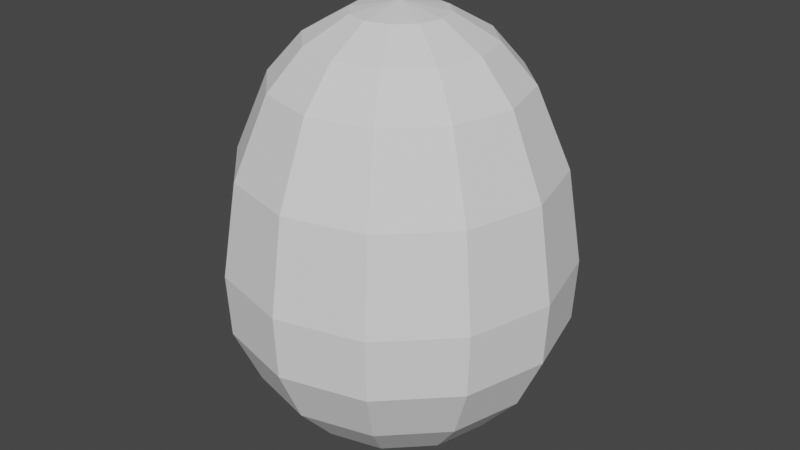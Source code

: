 # Source: Ostrich_egg.blend  (saved by Blender 2.90.8; exported with 4.5.12 LTS)
import bpy
from mathutils import Matrix  # noqa: F401  (used for matrix-valued properties, if any)

bpy.ops.wm.read_factory_settings(use_empty=True)
scene = bpy.context.scene
scene.name = 'Scene'

# ---- collections
col_collection = bpy.data.collections.new('Collection'); scene.collection.children.link(col_collection)

# ---- world
world_world = bpy.data.worlds.new('World'); scene.world = world_world
world_world.use_nodes = True; world_world.node_tree.nodes.clear()
_N = world_world.node_tree.nodes; _L = world_world.node_tree.links
n0 = _N.new('ShaderNodeOutputWorld'); n0.name = 'World Output'; n0.location = (300, 300)
n1 = _N.new('ShaderNodeBackground'); n1.name = 'Background'; n1.location = (10, 300)
n1.inputs[0].default_value = (0.05088, 0.05088, 0.05088, 1.0)
_L.new(n1.outputs[0], n0.inputs[0])
n0.is_active_output = True
world_world.color = (0.05088, 0.05088, 0.05088)
world_world.use_sun_shadow = False
world_world.sun_shadow_jitter_overblur = 0.0

# ---- meshes
me_sphere = bpy.data.meshes.new('Sphere')
me_sphere.from_pydata([(-1.518e-09, 0.2878, 2.64), (-1.518e-09, 0.7534, 2.255), (-1.946e-09, 0.8763, 0.4772), (-1.946e-09, 0.6367, 0.2045), (-1.946e-09, 0.3347, 0.02946), (0.1439, 0.2492, 2.64), (0.2737, 0.474, 2.49), (0.3767, 0.6525, 2.255), (0.4793, 0.8302, 1.773), (0.5247, 0.9089, 1.202), (0.5151, 0.8921, 0.8207), (0.4381, 0.7589, 0.4772), (0.3183, 0.5514, 0.2045), (0.1674, 0.2899, 0.02946), (0.2492, 0.1439, 2.64), (0.474, 0.2737, 2.49), (0.6525, 0.3767, 2.255), (0.8302, 0.4793, 1.773), (0.9089, 0.5247, 1.202), (0.8921, 0.5151, 0.8207), (0.7589, 0.4381, 0.4772), (0.5514, 0.3183, 0.2045), (0.2899, 0.1674, 0.02946), (0.2878, -3.529e-07, 2.64), (0.5474, -3.391e-07, 2.49), (0.7534, -3.946e-07, 2.255), (0.9587, -3.989e-07, 1.773), (1.049, -3.502e-07, 1.202), (1.03, -3.832e-07, 0.8207), (0.8763, -3.832e-07, 0.4772), (0.6367, -3.509e-07, 0.2045), (0.3347, -3.348e-07, 0.02946), (0.2492, -0.1439, 2.64), (0.474, -0.2737, 2.49), (0.6525, -0.3767, 2.255), (0.8302, -0.4793, 1.773), (0.9089, -0.5247, 1.202), (0.8921, -0.5151, 0.8207), (0.7589, -0.4381, 0.4772), (0.5514, -0.3183, 0.2045), (0.2899, -0.1674, 0.02946), (0.1439, -0.2492, 2.64), (0.2737, -0.474, 2.49), (0.3767, -0.6525, 2.255), (0.4793, -0.8302, 1.773), (0.5247, -0.9089, 1.202), (0.5151, -0.8921, 0.8207), (0.4381, -0.7589, 0.4772), (0.3183, -0.5514, 0.2045), (0.1674, -0.2899, 0.02946), (1.143e-08, -0.2878, 2.64), (-1.632e-08, -0.5474, 2.49), (-7.183e-08, -0.7534, 2.255), (-1.711e-08, -0.9587, 1.773), (-8.03e-08, -1.049, 1.202), (-1.916e-08, -1.03, 0.8207), (-8.372e-08, -0.8763, 0.4772), (-5.144e-08, -0.6367, 0.2045), (1.312e-08, -0.3347, 0.02946), (-0.1439, -0.2492, 2.64), (-0.2737, -0.474, 2.49), (-0.3767, -0.6525, 2.255), (-0.4793, -0.8302, 1.773), (-0.5247, -0.9089, 1.202), (-0.5151, -0.8921, 0.8207), (-0.4381, -0.7589, 0.4772), (-0.3183, -0.5514, 0.2045), (-0.1674, -0.2899, 0.02946), (-1.946e-09, -3.338e-07, -0.0008529), (-2.643e-07, -5.038e-07, 2.692), (-0.2492, -0.1439, 2.64), (-0.474, -0.2737, 2.49), (-0.6525, -0.3767, 2.255), (-0.8302, -0.4793, 1.773), (-0.9089, -0.5247, 1.202), (-0.8921, -0.5151, 0.8207), (-0.7589, -0.4381, 0.4772), (-0.5514, -0.3183, 0.2045), (-0.2899, -0.1674, 0.02946), (-0.2878, -3.391e-07, 2.64), (-0.5474, -3.391e-07, 2.49), (-0.7534, -2.558e-07, 2.255), (-0.9587, -3.389e-07, 1.773), (-1.049, -2.877e-07, 1.202), (-1.03, -3.187e-07, 0.8207), (-0.8763, -2.218e-07, 0.4772), (-0.6367, -2.864e-07, 0.2045), (-0.3347, -3.348e-07, 0.02946), (-0.2492, 0.1439, 2.64), (-0.474, 0.2737, 2.49), (-0.6525, 0.3767, 2.255), (-0.8302, 0.4793, 1.773), (-0.9089, 0.5247, 1.202), (-0.8921, 0.5151, 0.8207), (-0.7589, 0.4381, 0.4772), (-0.5514, 0.3183, 0.2045), (-0.2899, 0.1674, 0.02946), (-0.1439, 0.2492, 2.64), (-0.2737, 0.474, 2.49), (-0.3767, 0.6525, 2.255), (-0.4793, 0.8302, 1.773), (-0.5247, 0.9089, 1.202), (-0.5151, 0.8921, 0.8207), (-0.4381, 0.7589, 0.4772), (-0.3183, 0.5514, 0.2045), (-0.1674, 0.2899, 0.02946), (3.919e-08, 0.5474, 2.49), (-1.711e-08, 0.9587, 1.773), (7.608e-08, 1.049, 1.202), (-1.916e-08, 1.03, 0.8207)], [], [(1, 106, 6, 7), (68, 4, 13), (2, 109, 10, 11), (107, 1, 7, 8), (0, 69, 5), (3, 2, 11, 12), (108, 107, 8, 9), (106, 0, 5, 6), (4, 3, 12, 13), (109, 108, 9, 10), (68, 13, 22), (11, 10, 19, 20), (8, 7, 16, 17), (5, 69, 14), (12, 11, 20, 21), (9, 8, 17, 18), (6, 5, 14, 15), (13, 12, 21, 22), (10, 9, 18, 19), (7, 6, 15, 16), (19, 18, 27, 28), (16, 15, 24, 25), (68, 22, 31), (20, 19, 28, 29), (17, 16, 25, 26), (14, 69, 23), (21, 20, 29, 30), (18, 17, 26, 27), (15, 14, 23, 24), (22, 21, 30, 31), (24, 23, 32, 33), (31, 30, 39, 40), (28, 27, 36, 37), (25, 24, 33, 34), (68, 31, 40), (29, 28, 37, 38), (26, 25, 34, 35), (23, 69, 32), (30, 29, 38, 39), (27, 26, 35, 36), (36, 35, 44, 45), (33, 32, 41, 42), (40, 39, 48, 49), (37, 36, 45, 46), (34, 33, 42, 43), (68, 40, 49), (38, 37, 46, 47), (35, 34, 43, 44), (32, 69, 41), (39, 38, 47, 48), (41, 69, 50), (48, 47, 56, 57), (45, 44, 53, 54), (42, 41, 50, 51), (49, 48, 57, 58), (46, 45, 54, 55), (43, 42, 51, 52), (68, 49, 58), (47, 46, 55, 56), (44, 43, 52, 53), (56, 55, 64, 65), (53, 52, 61, 62), (50, 69, 59), (57, 56, 65, 66), (54, 53, 62, 63), (51, 50, 59, 60), (58, 57, 66, 67), (55, 54, 63, 64), (52, 51, 60, 61), (68, 58, 67), (61, 60, 71, 72), (68, 67, 78), (65, 64, 75, 76), (62, 61, 72, 73), (59, 69, 70), (66, 65, 76, 77), (63, 62, 73, 74), (60, 59, 70, 71), (67, 66, 77, 78), (64, 63, 74, 75), (75, 74, 83, 84), (72, 71, 80, 81), (68, 78, 87), (76, 75, 84, 85), (73, 72, 81, 82), (70, 69, 79), (77, 76, 85, 86), (74, 73, 82, 83), (71, 70, 79, 80), (78, 77, 86, 87), (80, 79, 88, 89), (87, 86, 95, 96), (84, 83, 92, 93), (81, 80, 89, 90), (68, 87, 96), (85, 84, 93, 94), (82, 81, 90, 91), (79, 69, 88), (86, 85, 94, 95), (83, 82, 91, 92), (95, 94, 103, 104), (92, 91, 100, 101), (89, 88, 97, 98), (96, 95, 104, 105), (93, 92, 101, 102), (90, 89, 98, 99), (68, 96, 105), (94, 93, 102, 103), (91, 90, 99, 100), (88, 69, 97), (100, 99, 1, 107), (97, 69, 0), (104, 103, 2, 3), (101, 100, 107, 108), (98, 97, 0, 106), (105, 104, 3, 4), (102, 101, 108, 109), (99, 98, 106, 1), (68, 105, 4), (103, 102, 109, 2)])
_uv = me_sphere.uv_layers.new(name='UVMap')
_uv.uv.foreach_set('vector', [0.75, 0.7, 0.75, 0.8, 0.6667, 0.8, 0.6667, 0.7, 0.7083, 0.0, 0.75, 0.1, 0.6667, 0.1, 0.75, 0.3, 0.75, 0.4, 0.6667, 0.4, 0.6667, 0.3, 0.75, 0.6, 0.75, 0.7, 0.6667, 0.7, 0.6667, 0.6, 0.75, 0.9, 0.7083, 1.0, 0.6667, 0.9, 0.75, 0.2, 0.75, 0.3, 0.6667, 0.3, 0.6667, 0.2, 0.75, 0.5, 0.75, 0.6, 0.6667, 0.6, 0.6667, 0.5, 0.75, 0.8, 0.75, 0.9, 0.6667, 0.9, 0.6667, 0.8, 0.75, 0.1, 0.75, 0.2, 0.6667, 0.2, 0.6667, 0.1, 0.75, 0.4, 0.75, 0.5, 0.6667, 0.5, 0.6667, 0.4, 0.625, 0.0, 0.6667, 0.1, 0.5833, 0.1, 0.6667, 0.3, 0.6667, 0.4, 0.5833, 0.4, 0.5833, 0.3, 0.6667, 0.6, 0.6667, 0.7, 0.5833, 0.7, 0.5833, 0.6, 0.6667, 0.9, 0.625, 1.0, 0.5833, 0.9, 0.6667, 0.2, 0.6667, 0.3, 0.5833, 0.3, 0.5833, 0.2, 0.6667, 0.5, 0.6667, 0.6, 0.5833, 0.6, 0.5833, 0.5, 0.6667, 0.8, 0.6667, 0.9, 0.5833, 0.9, 0.5833, 0.8, 0.6667, 0.1, 0.6667, 0.2, 0.5833, 0.2, 0.5833, 0.1, 0.6667, 0.4, 0.6667, 0.5, 0.5833, 0.5, 0.5833, 0.4, 0.6667, 0.7, 0.6667, 0.8, 0.5833, 0.8, 0.5833, 0.7, 0.5833, 0.4, 0.5833, 0.5, 0.5, 0.5, 0.5, 0.4, 0.5833, 0.7, 0.5833, 0.8, 0.5, 0.8, 0.5, 0.7, 0.5417, 0.0, 0.5833, 0.1, 0.5, 0.1, 0.5833, 0.3, 0.5833, 0.4, 0.5, 0.4, 0.5, 0.3, 0.5833, 0.6, 0.5833, 0.7, 0.5, 0.7, 0.5, 0.6, 0.5833, 0.9, 0.5417, 1.0, 0.5, 0.9, 0.5833, 0.2, 0.5833, 0.3, 0.5, 0.3, 0.5, 0.2, 0.5833, 0.5, 0.5833, 0.6, 0.5, 0.6, 0.5, 0.5, 0.5833, 0.8, 0.5833, 0.9, 0.5, 0.9, 0.5, 0.8, 0.5833, 0.1, 0.5833, 0.2, 0.5, 0.2, 0.5, 0.1, 0.5, 0.8, 0.5, 0.9, 0.4167, 0.9, 0.4167, 0.8, 0.5, 0.1, 0.5, 0.2, 0.4167, 0.2, 0.4167, 0.1, 0.5, 0.4, 0.5, 0.5, 0.4167, 0.5, 0.4167, 0.4, 0.5, 0.7, 0.5, 0.8, 0.4167, 0.8, 0.4167, 0.7, 0.4583, 0.0, 0.5, 0.1, 0.4167, 0.1, 0.5, 0.3, 0.5, 0.4, 0.4167, 0.4, 0.4167, 0.3, 0.5, 0.6, 0.5, 0.7, 0.4167, 0.7, 0.4167, 0.6, 0.5, 0.9, 0.4583, 1.0, 0.4167, 0.9, 0.5, 0.2, 0.5, 0.3, 0.4167, 0.3, 0.4167, 0.2, 0.5, 0.5, 0.5, 0.6, 0.4167, 0.6, 0.4167, 0.5, 0.4167, 0.5, 0.4167, 0.6, 0.3333, 0.6, 0.3333, 0.5, 0.4167, 0.8, 0.4167, 0.9, 0.3333, 0.9, 0.3333, 0.8, 0.4167, 0.1, 0.4167, 0.2, 0.3333, 0.2, 0.3333, 0.1, 0.4167, 0.4, 0.4167, 0.5, 0.3333, 0.5, 0.3333, 0.4, 0.4167, 0.7, 0.4167, 0.8, 0.3333, 0.8, 0.3333, 0.7, 0.375, 0.0, 0.4167, 0.1, 0.3333, 0.1, 0.4167, 0.3, 0.4167, 0.4, 0.3333, 0.4, 0.3333, 0.3, 0.4167, 0.6, 0.4167, 0.7, 0.3333, 0.7, 0.3333, 0.6, 0.4167, 0.9, 0.375, 1.0, 0.3333, 0.9, 0.4167, 0.2, 0.4167, 0.3, 0.3333, 0.3, 0.3333, 0.2, 0.3333, 0.9, 0.2917, 1.0, 0.25, 0.9, 0.3333, 0.2, 0.3333, 0.3, 0.25, 0.3, 0.25, 0.2, 0.3333, 0.5, 0.3333, 0.6, 0.25, 0.6, 0.25, 0.5, 0.3333, 0.8, 0.3333, 0.9, 0.25, 0.9, 0.25, 0.8, 0.3333, 0.1, 0.3333, 0.2, 0.25, 0.2, 0.25, 0.1, 0.3333, 0.4, 0.3333, 0.5, 0.25, 0.5, 0.25, 0.4, 0.3333, 0.7, 0.3333, 0.8, 0.25, 0.8, 0.25, 0.7, 0.2917, 0.0, 0.3333, 0.1, 0.25, 0.1, 0.3333, 0.3, 0.3333, 0.4, 0.25, 0.4, 0.25, 0.3, 0.3333, 0.6, 0.3333, 0.7, 0.25, 0.7, 0.25, 0.6, 0.25, 0.3, 0.25, 0.4, 0.1667, 0.4, 0.1667, 0.3, 0.25, 0.6, 0.25, 0.7, 0.1667, 0.7, 0.1667, 0.6, 0.25, 0.9, 0.2083, 1.0, 0.1667, 0.9, 0.25, 0.2, 0.25, 0.3, 0.1667, 0.3, 0.1667, 0.2, 0.25, 0.5, 0.25, 0.6, 0.1667, 0.6, 0.1667, 0.5, 0.25, 0.8, 0.25, 0.9, 0.1667, 0.9, 0.1667, 0.8, 0.25, 0.1, 0.25, 0.2, 0.1667, 0.2, 0.1667, 0.1, 0.25, 0.4, 0.25, 0.5, 0.1667, 0.5, 0.1667, 0.4, 0.25, 0.7, 0.25, 0.8, 0.1667, 0.8, 0.1667, 0.7, 0.2083, 0.0, 0.25, 0.1, 0.1667, 0.1, 0.1667, 0.7, 0.1667, 0.8, 0.08333, 0.8, 0.08333, 0.7, 0.125, 0.0, 0.1667, 0.1, 0.08333, 0.1, 0.1667, 0.3, 0.1667, 0.4, 0.08333, 0.4, 0.08333, 0.3, 0.1667, 0.6, 0.1667, 0.7, 0.08333, 0.7, 0.08333, 0.6, 0.1667, 0.9, 0.125, 1.0, 0.08333, 0.9, 0.1667, 0.2, 0.1667, 0.3, 0.08333, 0.3, 0.08333, 0.2, 0.1667, 0.5, 0.1667, 0.6, 0.08333, 0.6, 0.08333, 0.5, 0.1667, 0.8, 0.1667, 0.9, 0.08333, 0.9, 0.08333, 0.8, 0.1667, 0.1, 0.1667, 0.2, 0.08333, 0.2, 0.08333, 0.1, 0.1667, 0.4, 0.1667, 0.5, 0.08333, 0.5, 0.08333, 0.4, 0.08333, 0.4, 0.08333, 0.5, 0.0, 0.5, 0.0, 0.4, 0.08333, 0.7, 0.08333, 0.8, 2.98e-08, 0.8, 0.0, 0.7, 0.04167, 0.0, 0.08333, 0.1, 8.941e-08, 0.1, 0.08333, 0.3, 0.08333, 0.4, 0.0, 0.4, 0.0, 0.3, 0.08333, 0.6, 0.08333, 0.7, 0.0, 0.7, 0.0, 0.6, 0.08333, 0.9, 0.04167, 1.0, 8.941e-08, 0.9, 0.08333, 0.2, 0.08333, 0.3, 0.0, 0.3, 0.0, 0.2, 0.08333, 0.5, 0.08333, 0.6, 0.0, 0.6, 0.0, 0.5, 0.08333, 0.8, 0.08333, 0.9, 8.941e-08, 0.9, 2.98e-08, 0.8, 0.08333, 0.1, 0.08333, 0.2, 0.0, 0.2, 8.941e-08, 0.1, 1.0, 0.8, 1.0, 0.9, 0.9167, 0.9, 0.9167, 0.8, 1.0, 0.1, 1.0, 0.2, 0.9167, 0.2, 0.9167, 0.1, 1.0, 0.4, 1.0, 0.5, 0.9167, 0.5, 0.9167, 0.4, 1.0, 0.7, 1.0, 0.8, 0.9167, 0.8, 0.9167, 0.7, 0.9583, 0.0, 1.0, 0.1, 0.9167, 0.1, 1.0, 0.3, 1.0, 0.4, 0.9167, 0.4, 0.9167, 0.3, 1.0, 0.6, 1.0, 0.7, 0.9167, 0.7, 0.9167, 0.6, 1.0, 0.9, 0.9583, 1.0, 0.9167, 0.9, 1.0, 0.2, 1.0, 0.3, 0.9167, 0.3, 0.9167, 0.2, 1.0, 0.5, 1.0, 0.6, 0.9167, 0.6, 0.9167, 0.5, 0.9167, 0.2, 0.9167, 0.3, 0.8333, 0.3, 0.8333, 0.2, 0.9167, 0.5, 0.9167, 0.6, 0.8333, 0.6, 0.8333, 0.5, 0.9167, 0.8, 0.9167, 0.9, 0.8333, 0.9, 0.8333, 0.8, 0.9167, 0.1, 0.9167, 0.2, 0.8333, 0.2, 0.8333, 0.1, 0.9167, 0.4, 0.9167, 0.5, 0.8333, 0.5, 0.8333, 0.4, 0.9167, 0.7, 0.9167, 0.8, 0.8333, 0.8, 0.8333, 0.7, 0.875, 0.0, 0.9167, 0.1, 0.8333, 0.1, 0.9167, 0.3, 0.9167, 0.4, 0.8333, 0.4, 0.8333, 0.3, 0.9167, 0.6, 0.9167, 0.7, 0.8333, 0.7, 0.8333, 0.6, 0.9167, 0.9, 0.875, 1.0, 0.8333, 0.9, 0.8333, 0.6, 0.8333, 0.7, 0.75, 0.7, 0.75, 0.6, 0.8333, 0.9, 0.7917, 1.0, 0.75, 0.9, 0.8333, 0.2, 0.8333, 0.3, 0.75, 0.3, 0.75, 0.2, 0.8333, 0.5, 0.8333, 0.6, 0.75, 0.6, 0.75, 0.5, 0.8333, 0.8, 0.8333, 0.9, 0.75, 0.9, 0.75, 0.8, 0.8333, 0.1, 0.8333, 0.2, 0.75, 0.2, 0.75, 0.1, 0.8333, 0.4, 0.8333, 0.5, 0.75, 0.5, 0.75, 0.4, 0.8333, 0.7, 0.8333, 0.8, 0.75, 0.8, 0.75, 0.7, 0.7917, 0.0, 0.8333, 0.1, 0.75, 0.1, 0.8333, 0.3, 0.8333, 0.4, 0.75, 0.4, 0.75, 0.3])
me_sphere.use_remesh_fix_poles = True
me_sphere.use_remesh_preserve_attributes = False
me_sphere.use_mirror_vertex_groups = False
me_sphere.update()

# ---- objects
ob_sphere = bpy.data.objects.new('Sphere', me_sphere)

# ---- transforms, parenting, visibility, modifiers, constraints
ob_sphere.location = (0.0, 0.0, 0.0)
ob_sphere.lineart.crease_threshold = 0.0

# ---- collection membership
col_collection.objects.link(ob_sphere)

# ---- scene / render settings (as saved in the file)
scene.frame_start = 1; scene.frame_end = 250; scene.frame_set(1)
scene.render.engine = 'CYCLES'
scene.cycles.use_denoising = False
scene.cycles.samples = 128
scene.cycles.sampling_pattern = 'TABULATED_SOBOL'
scene.cycles.use_adaptive_sampling = False
scene.cycles.use_light_tree = False
scene.view_settings.view_transform = 'Filmic'
bpy.context.view_layer.update()

# ---- added for rendering (the .blend has no active camera and no usable light): camera, sun
cam_auto = bpy.data.cameras.new('AutoCamera')
cam_auto.lens = 50.0
cam_auto.sensor_width = 36.0
cam_auto.clip_end = 1000.0
ob_auto_camera = bpy.data.objects.new('AutoCamera', cam_auto)
scene.collection.objects.link(ob_auto_camera)
ob_auto_camera.location = (3.70819, -4.44983, 4.31218)
ob_auto_camera.rotation_euler = (1.09748, -7.21219e-08, 0.694738)
scene.camera = ob_auto_camera
light_auto_sun = bpy.data.lights.new('AutoSun', 'SUN')
light_auto_sun.energy = 3.0
light_auto_sun.angle = 0.0523599
ob_auto_sun = bpy.data.objects.new('AutoSun', light_auto_sun)
scene.collection.objects.link(ob_auto_sun)
ob_auto_sun.rotation_euler = (0.872665, 0.174533, 0.523599)
bpy.context.view_layer.update()
